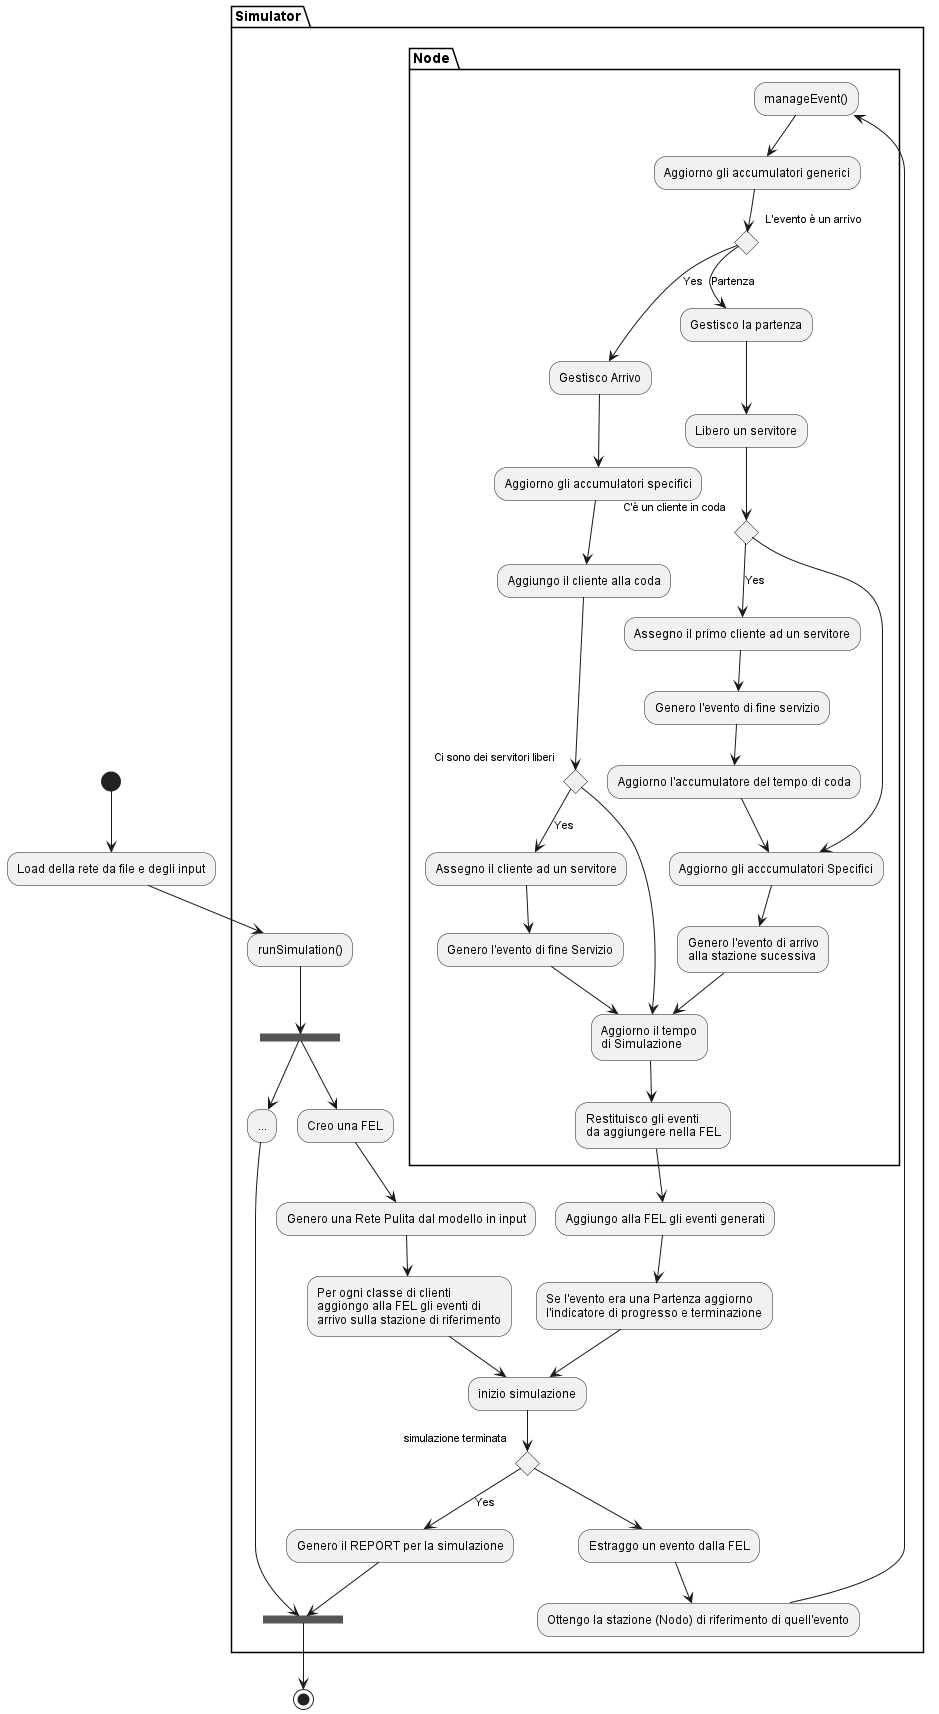

The diagram above was rendered by PlantUML. Its source (embedded in the PNG):
@startuml
(*) --> "Load della rete da file e degli input"
partition Simulator {
 --> "runSimulation()"

--> ===B1===
--> "Creo una FEL"
--> "Genero una Rete Pulita dal modello in input"
--> "Per ogni classe di clienti
aggiongo alla FEL gli eventi di
arrivo sulla stazione di riferimento"
--> "inizio simulazione"
If "simulazione terminata" then
--> [Yes] "Genero il REPORT per la simulazione"
else
--> "Estraggo un evento dalla FEL"
--> "Ottengo la stazione (Nodo) di riferimento di quell'evento"

partition Node {
 --> "manageEvent()"
 --> "Aggiorno gli accumulatori generici"
 If "L'evento è un arrivo" then
 --> [Yes] "Gestisco Arrivo"
 --> "Aggiorno gli accumulatori specifici"
 --> "Aggiungo il cliente alla coda"
     If "Ci sono dei servitori liberi" then
     --> [Yes] Assegno il cliente ad un servitore
     --> Genero l'evento di fine Servizio
     --> "Aggiorno il tempo
     di Simulazione"
     else
     --> "Aggiorno il tempo
     di Simulazione"
     EndIf
 else
 --> [Partenza] "Gestisco la partenza"
 --> "Libero un servitore"
 If "C'è un cliente in coda" then
 --> [Yes]  Assegno il primo cliente ad un servitore
 --> Genero l'evento di fine servizio
 --> Aggiorno l'accumulatore del tempo di coda
 --> "Aggiorno gli acccumulatori Specifici"
 else
 --> "Aggiorno gli acccumulatori Specifici"
 EndIf
 --> "Genero l'evento di arrivo
 alla stazione sucessiva"
 Endif
 --> "Aggiorno il tempo
 di Simulazione"
 --> "Restituisco gli eventi
 da aggiungere nella FEL"





}
--> "Aggiungo alla FEL gli eventi generati"
--> "Se l'evento era una Partenza aggiorno
l'indicatore di progresso e terminazione"


-down-> "inizio simulazione"


"Genero il REPORT per la simulazione" --> ===B2===

===B1=== --> "..."

--> ===B2===
}
--> (*)
@enduml